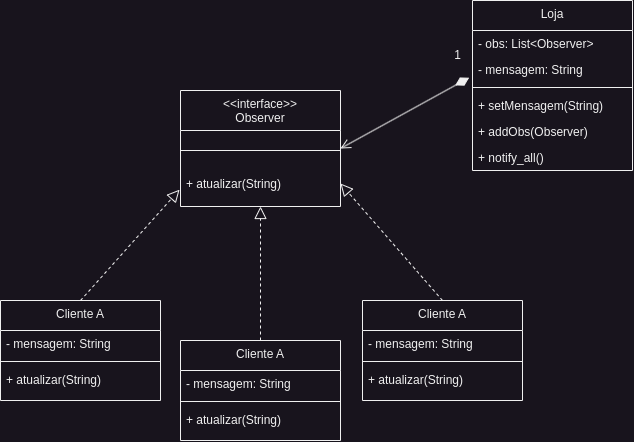

The diagram above was exported from draw.io. Its source (the exported page's mxGraphModel, read from the mxfile embedded in the PNG):
<mxGraphModel dx="897" dy="930" grid="1" gridSize="10" guides="1" tooltips="1" connect="1" arrows="1" fold="1" page="1" pageScale="1" pageWidth="827" pageHeight="1169" math="0" shadow="0">
  <root>
    <mxCell id="WIyWlLk6GJQsqaUBKTNV-0" />
    <mxCell id="WIyWlLk6GJQsqaUBKTNV-1" parent="WIyWlLk6GJQsqaUBKTNV-0" />
    <mxCell id="zkfFHV4jXpPFQw0GAbJ--17" value="&lt;&lt;interface&gt;&gt;&#10;Observer" style="swimlane;fontStyle=0;align=center;verticalAlign=top;childLayout=stackLayout;horizontal=1;startSize=40;horizontalStack=0;resizeParent=1;resizeLast=0;collapsible=1;marginBottom=0;rounded=0;shadow=0;strokeWidth=1;" parent="WIyWlLk6GJQsqaUBKTNV-1" vertex="1">
      <mxGeometry x="290" y="300" width="160" height="116" as="geometry">
        <mxRectangle x="508" y="120" width="160" height="26" as="alternateBounds" />
      </mxGeometry>
    </mxCell>
    <mxCell id="zkfFHV4jXpPFQw0GAbJ--23" value="" style="line;html=1;strokeWidth=1;align=left;verticalAlign=middle;spacingTop=-1;spacingLeft=3;spacingRight=3;rotatable=0;labelPosition=right;points=[];portConstraint=eastwest;" parent="zkfFHV4jXpPFQw0GAbJ--17" vertex="1">
      <mxGeometry y="40" width="160" height="40" as="geometry" />
    </mxCell>
    <mxCell id="zkfFHV4jXpPFQw0GAbJ--24" value="+ atualizar(String)" style="text;align=left;verticalAlign=top;spacingLeft=4;spacingRight=4;overflow=hidden;rotatable=0;points=[[0,0.5],[1,0.5]];portConstraint=eastwest;" parent="zkfFHV4jXpPFQw0GAbJ--17" vertex="1">
      <mxGeometry y="80" width="160" height="26" as="geometry" />
    </mxCell>
    <mxCell id="8COPEHvWffQkf6xFMiIX-1" value="Loja" style="swimlane;fontStyle=0;align=center;verticalAlign=top;childLayout=stackLayout;horizontal=1;startSize=30;horizontalStack=0;resizeParent=1;resizeLast=0;collapsible=1;marginBottom=0;rounded=0;shadow=0;strokeWidth=1;" vertex="1" parent="WIyWlLk6GJQsqaUBKTNV-1">
      <mxGeometry x="582" y="210" width="160" height="170" as="geometry">
        <mxRectangle x="508" y="120" width="160" height="26" as="alternateBounds" />
      </mxGeometry>
    </mxCell>
    <mxCell id="8COPEHvWffQkf6xFMiIX-4" value="- obs: List&lt;Observer&gt;" style="text;align=left;verticalAlign=top;spacingLeft=4;spacingRight=4;overflow=hidden;rotatable=0;points=[[0,0.5],[1,0.5]];portConstraint=eastwest;" vertex="1" parent="8COPEHvWffQkf6xFMiIX-1">
      <mxGeometry y="30" width="160" height="26" as="geometry" />
    </mxCell>
    <mxCell id="8COPEHvWffQkf6xFMiIX-5" value="- mensagem: String" style="text;align=left;verticalAlign=top;spacingLeft=4;spacingRight=4;overflow=hidden;rotatable=0;points=[[0,0.5],[1,0.5]];portConstraint=eastwest;" vertex="1" parent="8COPEHvWffQkf6xFMiIX-1">
      <mxGeometry y="56" width="160" height="26" as="geometry" />
    </mxCell>
    <mxCell id="8COPEHvWffQkf6xFMiIX-2" value="" style="line;html=1;strokeWidth=1;align=left;verticalAlign=middle;spacingTop=-1;spacingLeft=3;spacingRight=3;rotatable=0;labelPosition=right;points=[];portConstraint=eastwest;" vertex="1" parent="8COPEHvWffQkf6xFMiIX-1">
      <mxGeometry y="82" width="160" height="10" as="geometry" />
    </mxCell>
    <mxCell id="8COPEHvWffQkf6xFMiIX-3" value="+ setMensagem(String)" style="text;align=left;verticalAlign=top;spacingLeft=4;spacingRight=4;overflow=hidden;rotatable=0;points=[[0,0.5],[1,0.5]];portConstraint=eastwest;" vertex="1" parent="8COPEHvWffQkf6xFMiIX-1">
      <mxGeometry y="92" width="160" height="26" as="geometry" />
    </mxCell>
    <mxCell id="8COPEHvWffQkf6xFMiIX-7" value="+ addObs(Observer)" style="text;align=left;verticalAlign=top;spacingLeft=4;spacingRight=4;overflow=hidden;rotatable=0;points=[[0,0.5],[1,0.5]];portConstraint=eastwest;" vertex="1" parent="8COPEHvWffQkf6xFMiIX-1">
      <mxGeometry y="118" width="160" height="26" as="geometry" />
    </mxCell>
    <mxCell id="8COPEHvWffQkf6xFMiIX-6" value="+ notify_all()" style="text;align=left;verticalAlign=top;spacingLeft=4;spacingRight=4;overflow=hidden;rotatable=0;points=[[0,0.5],[1,0.5]];portConstraint=eastwest;" vertex="1" parent="8COPEHvWffQkf6xFMiIX-1">
      <mxGeometry y="144" width="160" height="26" as="geometry" />
    </mxCell>
    <mxCell id="8COPEHvWffQkf6xFMiIX-8" value="Cliente A" style="swimlane;fontStyle=0;align=center;verticalAlign=top;childLayout=stackLayout;horizontal=1;startSize=30;horizontalStack=0;resizeParent=1;resizeLast=0;collapsible=1;marginBottom=0;rounded=0;shadow=0;strokeWidth=1;" vertex="1" parent="WIyWlLk6GJQsqaUBKTNV-1">
      <mxGeometry x="110" y="510" width="160" height="100" as="geometry">
        <mxRectangle x="508" y="120" width="160" height="26" as="alternateBounds" />
      </mxGeometry>
    </mxCell>
    <mxCell id="8COPEHvWffQkf6xFMiIX-10" value="- mensagem: String" style="text;align=left;verticalAlign=top;spacingLeft=4;spacingRight=4;overflow=hidden;rotatable=0;points=[[0,0.5],[1,0.5]];portConstraint=eastwest;" vertex="1" parent="8COPEHvWffQkf6xFMiIX-8">
      <mxGeometry y="30" width="160" height="26" as="geometry" />
    </mxCell>
    <mxCell id="8COPEHvWffQkf6xFMiIX-11" value="" style="line;html=1;strokeWidth=1;align=left;verticalAlign=middle;spacingTop=-1;spacingLeft=3;spacingRight=3;rotatable=0;labelPosition=right;points=[];portConstraint=eastwest;" vertex="1" parent="8COPEHvWffQkf6xFMiIX-8">
      <mxGeometry y="56" width="160" height="10" as="geometry" />
    </mxCell>
    <mxCell id="8COPEHvWffQkf6xFMiIX-12" value="+ atualizar(String)" style="text;align=left;verticalAlign=top;spacingLeft=4;spacingRight=4;overflow=hidden;rotatable=0;points=[[0,0.5],[1,0.5]];portConstraint=eastwest;" vertex="1" parent="8COPEHvWffQkf6xFMiIX-8">
      <mxGeometry y="66" width="160" height="26" as="geometry" />
    </mxCell>
    <mxCell id="8COPEHvWffQkf6xFMiIX-15" value="Cliente A" style="swimlane;fontStyle=0;align=center;verticalAlign=top;childLayout=stackLayout;horizontal=1;startSize=30;horizontalStack=0;resizeParent=1;resizeLast=0;collapsible=1;marginBottom=0;rounded=0;shadow=0;strokeWidth=1;" vertex="1" parent="WIyWlLk6GJQsqaUBKTNV-1">
      <mxGeometry x="290" y="550" width="160" height="100" as="geometry">
        <mxRectangle x="508" y="120" width="160" height="26" as="alternateBounds" />
      </mxGeometry>
    </mxCell>
    <mxCell id="8COPEHvWffQkf6xFMiIX-16" value="- mensagem: String" style="text;align=left;verticalAlign=top;spacingLeft=4;spacingRight=4;overflow=hidden;rotatable=0;points=[[0,0.5],[1,0.5]];portConstraint=eastwest;" vertex="1" parent="8COPEHvWffQkf6xFMiIX-15">
      <mxGeometry y="30" width="160" height="26" as="geometry" />
    </mxCell>
    <mxCell id="8COPEHvWffQkf6xFMiIX-17" value="" style="line;html=1;strokeWidth=1;align=left;verticalAlign=middle;spacingTop=-1;spacingLeft=3;spacingRight=3;rotatable=0;labelPosition=right;points=[];portConstraint=eastwest;" vertex="1" parent="8COPEHvWffQkf6xFMiIX-15">
      <mxGeometry y="56" width="160" height="10" as="geometry" />
    </mxCell>
    <mxCell id="8COPEHvWffQkf6xFMiIX-18" value="+ atualizar(String)" style="text;align=left;verticalAlign=top;spacingLeft=4;spacingRight=4;overflow=hidden;rotatable=0;points=[[0,0.5],[1,0.5]];portConstraint=eastwest;" vertex="1" parent="8COPEHvWffQkf6xFMiIX-15">
      <mxGeometry y="66" width="160" height="26" as="geometry" />
    </mxCell>
    <mxCell id="8COPEHvWffQkf6xFMiIX-19" value="Cliente A" style="swimlane;fontStyle=0;align=center;verticalAlign=top;childLayout=stackLayout;horizontal=1;startSize=30;horizontalStack=0;resizeParent=1;resizeLast=0;collapsible=1;marginBottom=0;rounded=0;shadow=0;strokeWidth=1;" vertex="1" parent="WIyWlLk6GJQsqaUBKTNV-1">
      <mxGeometry x="472" y="510" width="160" height="100" as="geometry">
        <mxRectangle x="508" y="120" width="160" height="26" as="alternateBounds" />
      </mxGeometry>
    </mxCell>
    <mxCell id="8COPEHvWffQkf6xFMiIX-20" value="- mensagem: String" style="text;align=left;verticalAlign=top;spacingLeft=4;spacingRight=4;overflow=hidden;rotatable=0;points=[[0,0.5],[1,0.5]];portConstraint=eastwest;" vertex="1" parent="8COPEHvWffQkf6xFMiIX-19">
      <mxGeometry y="30" width="160" height="26" as="geometry" />
    </mxCell>
    <mxCell id="8COPEHvWffQkf6xFMiIX-21" value="" style="line;html=1;strokeWidth=1;align=left;verticalAlign=middle;spacingTop=-1;spacingLeft=3;spacingRight=3;rotatable=0;labelPosition=right;points=[];portConstraint=eastwest;" vertex="1" parent="8COPEHvWffQkf6xFMiIX-19">
      <mxGeometry y="56" width="160" height="10" as="geometry" />
    </mxCell>
    <mxCell id="8COPEHvWffQkf6xFMiIX-22" value="+ atualizar(String)" style="text;align=left;verticalAlign=top;spacingLeft=4;spacingRight=4;overflow=hidden;rotatable=0;points=[[0,0.5],[1,0.5]];portConstraint=eastwest;" vertex="1" parent="8COPEHvWffQkf6xFMiIX-19">
      <mxGeometry y="66" width="160" height="26" as="geometry" />
    </mxCell>
    <mxCell id="8COPEHvWffQkf6xFMiIX-23" value="" style="endArrow=open;html=1;rounded=0;exitX=-0.021;exitY=0.816;exitDx=0;exitDy=0;entryX=1;entryY=0.5;entryDx=0;entryDy=0;startArrow=diamondThin;startFill=1;endFill=0;startSize=13;endSize=8;exitPerimeter=0;" edge="1" parent="WIyWlLk6GJQsqaUBKTNV-1" source="8COPEHvWffQkf6xFMiIX-5" target="zkfFHV4jXpPFQw0GAbJ--17">
      <mxGeometry width="50" height="50" relative="1" as="geometry">
        <mxPoint x="302" y="510" as="sourcePoint" />
        <mxPoint x="352" y="460" as="targetPoint" />
      </mxGeometry>
    </mxCell>
    <mxCell id="8COPEHvWffQkf6xFMiIX-24" value="" style="endArrow=block;html=1;rounded=0;exitX=0.5;exitY=0;exitDx=0;exitDy=0;startArrow=none;startFill=0;endFill=0;startSize=13;endSize=10;dashed=1;entryX=-0.006;entryY=0.737;entryDx=0;entryDy=0;entryPerimeter=0;" edge="1" parent="WIyWlLk6GJQsqaUBKTNV-1" source="8COPEHvWffQkf6xFMiIX-8" target="zkfFHV4jXpPFQw0GAbJ--24">
      <mxGeometry width="50" height="50" relative="1" as="geometry">
        <mxPoint x="152" y="349" as="sourcePoint" />
        <mxPoint x="312" y="420" as="targetPoint" />
      </mxGeometry>
    </mxCell>
    <mxCell id="8COPEHvWffQkf6xFMiIX-25" value="" style="endArrow=block;html=1;rounded=0;exitX=0.5;exitY=0;exitDx=0;exitDy=0;startArrow=none;startFill=0;endFill=0;startSize=13;endSize=10;dashed=1;entryX=0.5;entryY=1;entryDx=0;entryDy=0;" edge="1" parent="WIyWlLk6GJQsqaUBKTNV-1" source="8COPEHvWffQkf6xFMiIX-15" target="zkfFHV4jXpPFQw0GAbJ--17">
      <mxGeometry width="50" height="50" relative="1" as="geometry">
        <mxPoint x="200" y="520" as="sourcePoint" />
        <mxPoint x="322" y="430" as="targetPoint" />
      </mxGeometry>
    </mxCell>
    <mxCell id="8COPEHvWffQkf6xFMiIX-27" value="" style="endArrow=block;html=1;rounded=0;exitX=0.5;exitY=0;exitDx=0;exitDy=0;startArrow=none;startFill=0;endFill=0;startSize=13;endSize=10;dashed=1;entryX=1;entryY=0.5;entryDx=0;entryDy=0;" edge="1" parent="WIyWlLk6GJQsqaUBKTNV-1" source="8COPEHvWffQkf6xFMiIX-19" target="zkfFHV4jXpPFQw0GAbJ--24">
      <mxGeometry width="50" height="50" relative="1" as="geometry">
        <mxPoint x="380" y="560" as="sourcePoint" />
        <mxPoint x="380" y="426" as="targetPoint" />
      </mxGeometry>
    </mxCell>
    <mxCell id="8COPEHvWffQkf6xFMiIX-28" value="1" style="text;html=1;align=center;verticalAlign=middle;resizable=0;points=[];autosize=1;strokeColor=none;fillColor=none;" vertex="1" parent="WIyWlLk6GJQsqaUBKTNV-1">
      <mxGeometry x="552" y="250" width="30" height="30" as="geometry" />
    </mxCell>
  </root>
</mxGraphModel>